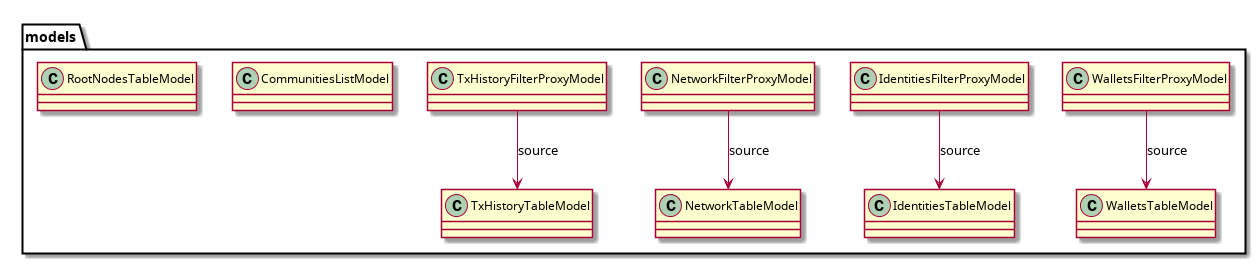

The diagram above was rendered by PlantUML. Its source (embedded in the PNG):
@startuml

package models {
	class WalletsFilterProxyModel {
	}

	WalletsFilterProxyModel --> WalletsTableModel : source

	class WalletsTableModel {
	}

	class IdentitiesFilterProxyModel {
	}
	IdentitiesFilterProxyModel --> IdentitiesTableModel : source

	class IdentitiesTableModel {
	}

	class NetworkFilterProxyModel {
	}
	NetworkFilterProxyModel --> NetworkTableModel : source

	class NetworkTableModel {
	}

	class TxHistoryFilterProxyModel {
	}
	TxHistoryFilterProxyModel --> TxHistoryTableModel : source
	class TxHistoryTableModel {
	}

	class CommunitiesListModel {
	}

	class RootNodesTableModel {
	}
}

@enduml